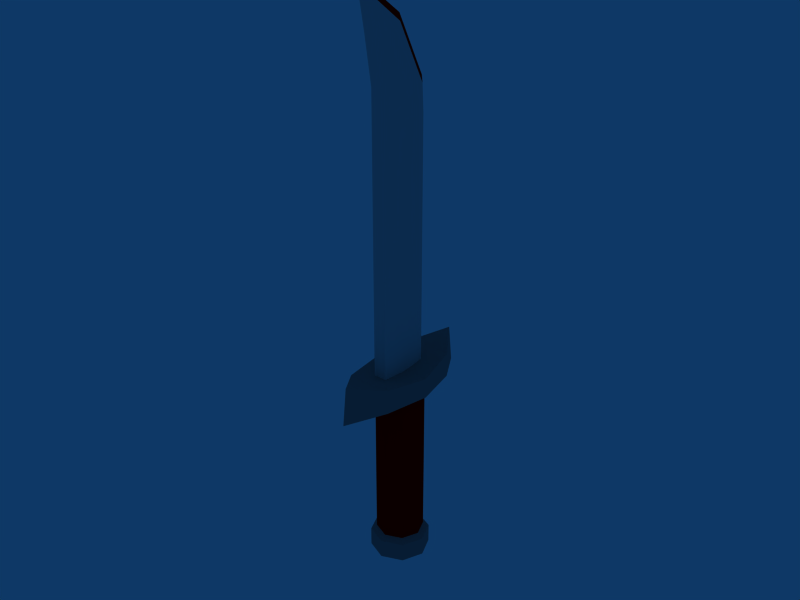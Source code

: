 # Source: BloodlustKnife.blend  (saved by Blender 2.49.2; exported with 4.5.12 LTS)
import bpy
from mathutils import Matrix  # noqa: F401  (used for matrix-valued properties, if any)

bpy.ops.wm.read_factory_settings(use_empty=True)
scene = bpy.context.scene
scene.name = 'Scene'

# ---- collections
col_collection_1 = bpy.data.collections.new('Collection 1'); scene.collection.children.link(col_collection_1)

# ---- materials (node trees are filled in below, after node groups)
mat_black = bpy.data.materials.new('black')
mat_black.alpha_threshold = 0.0
mat_black.diffuse_color = (0.05, 0.05, 0.05, 1.0)
mat_black.roughness = 0.5
mat_black.line_color = (0.0, 0.0, 0.0, 1.0)
mat_gray50 = bpy.data.materials.new('gray50')
mat_gray50.alpha_threshold = 0.0
mat_gray50.diffuse_color = (0.5, 0.5, 0.5, 1.0)
mat_gray50.roughness = 0.5
mat_gray50.line_color = (0.0, 0.0, 0.0, 1.0)
mat_gray75 = bpy.data.materials.new('gray75')
mat_gray75.alpha_threshold = 0.0
mat_gray75.diffuse_color = (0.75, 0.75, 0.75, 1.0)
mat_gray75.roughness = 0.5
mat_gray75.line_color = (0.0, 0.0, 0.0, 1.0)
mat_darkred = bpy.data.materials.new('darkred')
mat_darkred.alpha_threshold = 0.0
mat_darkred.diffuse_color = (0.75, 0.0, 0.0, 1.0)
mat_darkred.roughness = 0.5
mat_darkred.line_color = (0.0, 0.0, 0.0, 1.0)

# ---- material node trees

# ---- world
world_world = bpy.data.worlds.new('World'); scene.world = world_world
world_world.color = (0.05656, 0.2208, 0.4)
world_world.use_sun_shadow = False
world_world.sun_shadow_jitter_overblur = 0.0
world_world.cycles.sampling_method = 'MANUAL'
world_world.cycles.sample_map_resolution = 256

# ---- meshes
me_clean = bpy.data.meshes.new('Clean')
me_clean.from_pydata([(0.07172, -4.636e-08, -0.1741), (0.05071, -0.1014, -0.1641), (2.384e-08, -0.174, -0.1441), (-0.05071, -0.1014, -0.1641), (-0.07172, -1.469e-08, -0.1741), (-0.05071, 0.1014, -0.1641), (2.004e-08, 0.174, -0.1441), (0.05071, 0.1014, -0.1641), (0.07172, -4.636e-08, -0.2201), (0.05071, -0.1014, -0.2201), (2.384e-08, -0.184, -0.2301), (-0.05071, -0.1014, -0.2201), (-0.07172, -1.469e-08, -0.2201), (-0.05071, 0.1014, -0.2201), (2.004e-08, 0.184, -0.2301), (0.05071, 0.1014, -0.2201), (0.0675, -2.98e-08, -0.6491), (0.04773, -0.04773, -0.6491), (2.356e-08, -0.0675, -0.6491), (-0.04773, -0.04773, -0.6491), (-0.0675, -1.676e-08, -0.6491), (-0.04773, 0.04773, -0.6491), (2.02e-08, 0.0675, -0.6491), (0.04773, 0.04773, -0.6491), (0.0675, -2.98e-08, -0.6051), (0.04773, -0.04773, -0.6051), (2.356e-08, -0.0675, -0.6051), (-0.04773, -0.04773, -0.6051), (-0.0675, -1.676e-08, -0.6051), (-0.04773, 0.04773, -0.6051), (2.02e-08, 0.0675, -0.6051), (0.04773, 0.04773, -0.6051), (0.054, -2.794e-08, -0.2201), (0.03818, -0.03818, -0.2201), (2.356e-08, -0.054, -0.2201), (-0.03818, -0.03818, -0.2201), (-0.054, -1.676e-08, -0.2201), (-0.03818, 0.03818, -0.2201), (2.02e-08, 0.054, -0.2201), (0.03818, 0.03818, -0.2201), (0.054, -2.794e-08, -0.5951), (0.03818, -0.03818, -0.5951), (2.356e-08, -0.054, -0.5951), (-0.03818, -0.03818, -0.5951), (-0.054, -1.676e-08, -0.5951), (-0.03818, 0.03818, -0.5951), (2.02e-08, 0.054, -0.5951), (0.03818, 0.03818, -0.5951), (-0.015, 0.05381, -0.1499), (-0.015, 0.05381, -0.1739), (-0.015, -0.06619, -0.1739), (0.015, 0.05381, -0.1499), (0.015, 0.05381, -0.1739), (0.015, -0.06619, -0.1739), (-5.058e-08, 0.06596, -0.1386), (-0.015, 0.05381, 0.3901), (-0.015, -0.06619, 0.3901), (0.015, -0.06619, 0.3901), (0.015, 0.05381, 0.3901), (3.066e-09, -0.001822, 0.593), (3.066e-09, -0.1262, 0.6841), (-5.058e-08, 0.06596, 0.4614), (0.012, 0.05396, 0.4494), (0.012, -0.1022, 0.6481), (0.012, -0.01382, 0.581), (-0.012, -0.01382, 0.581), (-0.012, -0.1022, 0.6481), (-0.012, 0.05396, 0.4494), (0.015, -0.08419, 0.5701), (0.015, -0.06619, 0.4621), (-0.015, -0.06619, 0.4621), (-0.015, -0.08419, 0.5701), (1.454e-08, -1.738e-08, -0.6991)], [], [(0, 8, 15, 7), (0, 1, 9, 8), (10, 9, 1, 2), (11, 10, 2, 3), (12, 11, 3, 4), (13, 12, 4, 5), (14, 13, 5, 6), (15, 14, 6, 7), (39, 15, 8, 32), (33, 32, 8, 9), (34, 33, 9, 10), (35, 34, 10, 11), (36, 35, 11, 12), (37, 36, 12, 13), (38, 37, 13, 14), (39, 38, 14, 15), (24, 16, 23, 31), (24, 25, 17, 16), (25, 26, 18, 17), (26, 27, 19, 18), (27, 28, 20, 19), (28, 29, 21, 20), (29, 30, 22, 21), (30, 31, 23, 22), (31, 47, 40, 24), (40, 41, 25, 24), (41, 42, 26, 25), (42, 43, 27, 26), (43, 44, 28, 27), (44, 45, 29, 28), (45, 46, 30, 29), (46, 47, 31, 30), (47, 39, 32, 40), (41, 40, 32, 33), (42, 41, 33, 34), (43, 42, 34, 35), (44, 43, 35, 36), (45, 44, 36, 37), (46, 45, 37, 38), (47, 46, 38, 39), (48, 51, 52, 49), (48, 54, 51), (51, 54, 61, 58), (48, 55, 61, 54), (59, 60, 63, 64), (59, 64, 62, 61), (58, 61, 62), (55, 67, 61), (59, 61, 67, 65), (59, 65, 66, 60), (68, 71, 70, 69), (56, 57, 69, 70), (63, 66, 71, 68), (60, 66, 63), (63, 68, 64), (62, 64, 68, 69), (57, 58, 62, 69), (65, 71, 66), (65, 67, 70, 71), (55, 56, 70, 67), (1, 3, 2), (0, 4, 3, 1), (0, 7, 5, 4), (5, 7, 6), (50, 53, 57, 56), (49, 50, 56, 55), (52, 58, 57, 53), (16, 17, 72), (16, 72, 23), (22, 23, 72), (21, 22, 72), (20, 21, 72), (19, 20, 72), (18, 19, 72), (17, 18, 72)])
me_clean.polygons.foreach_set('material_index', [1, 1, 1, 1, 1, 1, 1, 1, 1, 1, 1, 1, 1, 1, 1, 1, 1, 1, 1, 1, 1, 1, 1, 1, 1, 1, 1, 1, 1, 1, 1, 1, 3, 3, 3, 3, 3, 3, 3, 3, 2, 2, 3, 3, 3, 3, 3, 3, 3, 3, 2, 2, 2, 2, 2, 2, 2, 2, 2, 2, 1, 1, 1, 1, 2, 2, 2, 1, 1, 1, 1, 1, 1, 1, 1])
me_clean.materials.append(mat_black)
me_clean.materials.append(mat_gray50)
me_clean.materials.append(mat_gray75)
me_clean.materials.append(mat_darkred)
me_clean.use_remesh_preserve_volume = False
me_clean.use_remesh_preserve_attributes = False
me_clean.use_mirror_vertex_groups = False
me_clean.update()

# ---- objects
ob_emitternode = bpy.data.objects.new('emitterNode', None)
ob_knife = bpy.data.objects.new('Knife', me_clean)

# ---- transforms, parenting, visibility, modifiers, constraints
ob_emitternode.location = (3.066e-09, -0.1262, 1.113)
ob_emitternode.lock_rotations_4d = False
ob_emitternode.empty_display_type = 'ARROWS'
ob_emitternode.empty_image_offset = (0.0, 0.0)
ob_emitternode.lineart.crease_threshold = 0.0
ob_knife.location = (0.0, 0.0, 0.4291)
ob_knife.lock_rotations_4d = False
ob_knife.empty_display_type = 'ARROWS'
ob_knife.lineart.crease_threshold = 0.0

# ---- collection membership
col_collection_1.objects.link(ob_emitternode)
col_collection_1.objects.link(ob_knife)

# ---- scene / render settings (as saved in the file)
scene.frame_start = 1; scene.frame_end = 250; scene.frame_set(1)
scene.render.engine = 'BLENDER_EEVEE_NEXT'
scene.render.image_settings.file_format = 'JPEG'
scene.render.image_settings.color_mode = 'RGB'
scene.render.image_settings.compression = 90
scene.render.resolution_x = 800
scene.render.resolution_y = 600
scene.render.pixel_aspect_x = 100.0
scene.render.pixel_aspect_y = 100.0
scene.render.fps = 25
scene.render.dither_intensity = 0.0
scene.render.use_compositing = False
scene.render.use_sequencer = False
scene.render.bake_margin = 2
scene.render.bake_bias = 0.0
scene.render.use_stamp_time = False
scene.render.use_stamp_date = False
scene.render.use_stamp_frame = False
scene.render.use_stamp_camera = False
scene.render.use_stamp_scene = False
scene.render.use_stamp_filename = False
scene.render.use_stamp_render_time = False
scene.render.stamp_font_size = 0
scene.cycles.use_denoising = False
scene.cycles.samples = 10
scene.cycles.sampling_pattern = 'TABULATED_SOBOL'
scene.cycles.light_sampling_threshold = 0.0
scene.cycles.use_adaptive_sampling = False
scene.cycles.use_light_tree = False
scene.cycles.blur_glossy = 0.0
scene.cycles.volume_bounces = 1
scene.cycles.pixel_filter_type = 'GAUSSIAN'
scene.cycles.sample_clamp_indirect = 0.0
scene.view_settings.view_transform = 'Raw'
bpy.context.view_layer.update()

# ---- added for rendering (the .blend has no active camera): camera
cam_auto = bpy.data.cameras.new('AutoCamera')
cam_auto.lens = 50.0
cam_auto.sensor_width = 36.0
cam_auto.clip_end = 1000.0
ob_auto_camera = bpy.data.objects.new('AutoCamera', cam_auto)
scene.collection.objects.link(ob_auto_camera)
ob_auto_camera.location = (1.33086, -1.59703, 1.48624)
ob_auto_camera.rotation_euler = (1.09748, -7.21219e-08, 0.694738)
scene.camera = ob_auto_camera
bpy.context.view_layer.update()
